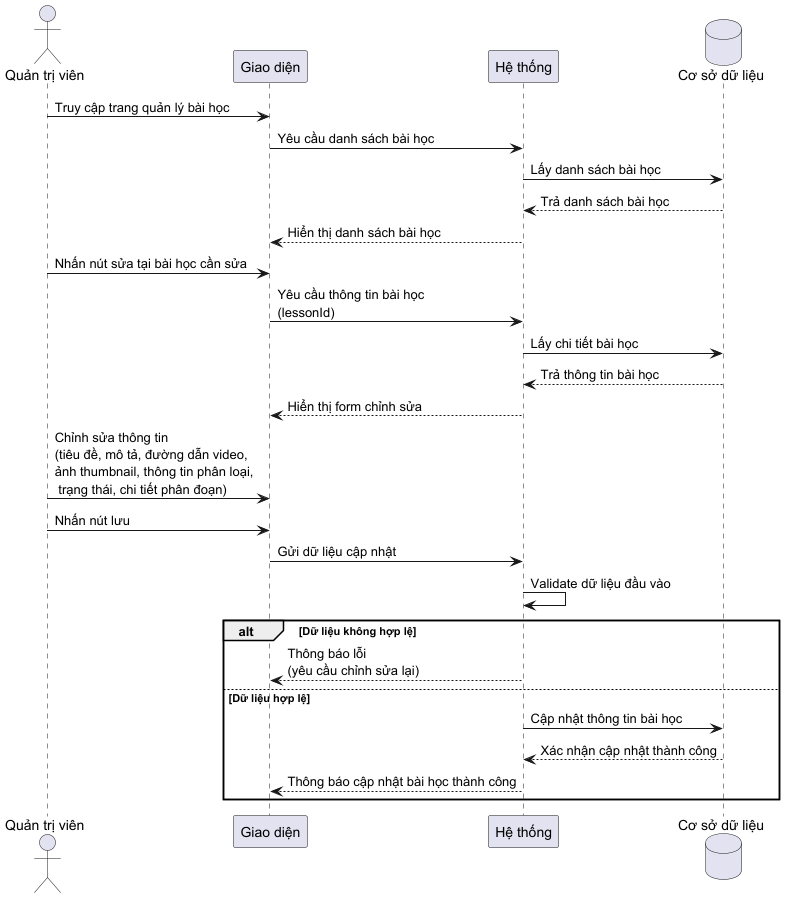

The diagram above was rendered by PlantUML. Its source (embedded in the PNG):
@startuml
actor "Quản trị viên" as Admin
participant "Giao diện" as UI
participant "Hệ thống" as System
database "Cơ sở dữ liệu" as DB

Admin -> UI: Truy cập trang quản lý bài học

UI -> System: Yêu cầu danh sách bài học

System -> DB: Lấy danh sách bài học

DB --> System: Trả danh sách bài học

System --> UI: Hiển thị danh sách bài học

Admin -> UI: Nhấn nút sửa tại bài học cần sửa

UI -> System: Yêu cầu thông tin bài học\n(lessonId)

System -> DB: Lấy chi tiết bài học

DB --> System: Trả thông tin bài học

System --> UI: Hiển thị form chỉnh sửa

Admin -> UI: Chỉnh sửa thông tin\n(tiêu đề, mô tả, đường dẫn video,\nảnh thumbnail, thông tin phân loại,\n trạng thái, chi tiết phân đoạn)

Admin -> UI: Nhấn nút lưu

UI -> System: Gửi dữ liệu cập nhật

System -> System: Validate dữ liệu đầu vào

alt Dữ liệu không hợp lệ

    System --> UI: Thông báo lỗi\n(yêu cầu chỉnh sửa lại)

else Dữ liệu hợp lệ

    System -> DB: Cập nhật thông tin bài học

    DB --> System: Xác nhận cập nhật thành công

    System --> UI: Thông báo cập nhật bài học thành công
end
@enduml